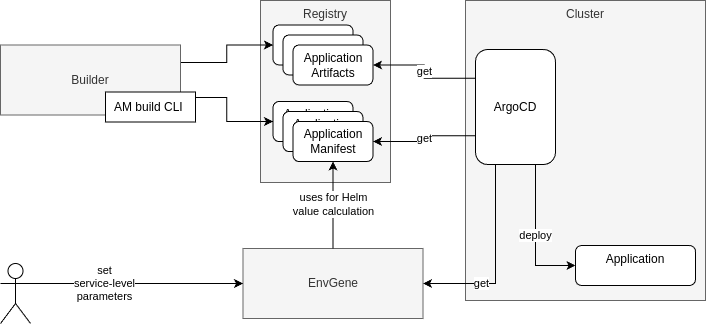

The diagram above was exported from draw.io. Its source (the exported page's mxGraphModel, read from the mxfile embedded in the PNG):
<mxGraphModel dx="2074" dy="1198" grid="1" gridSize="10" guides="1" tooltips="1" connect="1" arrows="1" fold="1" page="1" pageScale="1" pageWidth="850" pageHeight="1100" math="0" shadow="0">
  <root>
    <mxCell id="0" />
    <mxCell id="1" parent="0" />
    <mxCell id="hwNmpPmB5yivw2KPR0uw-1" value="&lt;div&gt;EnvGene&lt;/div&gt;" style="rounded=0;whiteSpace=wrap;html=1;verticalAlign=middle;fillColor=#f5f5f5;fontColor=#333333;strokeColor=#666666;" parent="1" vertex="1">
      <mxGeometry x="277.5" y="348" width="180" height="70" as="geometry" />
    </mxCell>
    <mxCell id="hwNmpPmB5yivw2KPR0uw-3" value="Cluster" style="rounded=0;whiteSpace=wrap;html=1;verticalAlign=top;fillColor=#f5f5f5;fontColor=#333333;strokeColor=#666666;" parent="1" vertex="1">
      <mxGeometry x="500" y="100" width="240" height="300" as="geometry" />
    </mxCell>
    <mxCell id="hwNmpPmB5yivw2KPR0uw-4" value="get" style="edgeStyle=orthogonalEdgeStyle;rounded=0;orthogonalLoop=1;jettySize=auto;html=1;exitX=0.25;exitY=1;exitDx=0;exitDy=0;entryX=1;entryY=0.5;entryDx=0;entryDy=0;" parent="1" source="hwNmpPmB5yivw2KPR0uw-7" target="hwNmpPmB5yivw2KPR0uw-1" edge="1">
      <mxGeometry x="0.3913" relative="1" as="geometry">
        <mxPoint x="390" y="340" as="targetPoint" />
        <mxPoint as="offset" />
      </mxGeometry>
    </mxCell>
    <mxCell id="hwNmpPmB5yivw2KPR0uw-5" value="deploy" style="edgeStyle=orthogonalEdgeStyle;rounded=0;orthogonalLoop=1;jettySize=auto;html=1;exitX=0.75;exitY=1;exitDx=0;exitDy=0;entryX=0;entryY=0.5;entryDx=0;entryDy=0;" parent="1" source="hwNmpPmB5yivw2KPR0uw-7" target="hwNmpPmB5yivw2KPR0uw-17" edge="1">
      <mxGeometry relative="1" as="geometry" />
    </mxCell>
    <mxCell id="hwNmpPmB5yivw2KPR0uw-7" value="ArgoCD" style="rounded=1;whiteSpace=wrap;html=1;" parent="1" vertex="1">
      <mxGeometry x="510" y="149" width="80" height="115" as="geometry" />
    </mxCell>
    <mxCell id="hwNmpPmB5yivw2KPR0uw-11" value="set&lt;div&gt;service-level&lt;/div&gt;&lt;div&gt;parameters&lt;/div&gt;" style="edgeStyle=orthogonalEdgeStyle;rounded=0;orthogonalLoop=1;jettySize=auto;html=1;entryX=0;entryY=0.5;entryDx=0;entryDy=0;exitX=1;exitY=0.3333333333333333;exitDx=0;exitDy=0;exitPerimeter=0;" parent="1" source="hwNmpPmB5yivw2KPR0uw-12" target="hwNmpPmB5yivw2KPR0uw-1" edge="1">
      <mxGeometry x="-0.3" relative="1" as="geometry">
        <mxPoint x="150" y="358" as="targetPoint" />
        <mxPoint as="offset" />
      </mxGeometry>
    </mxCell>
    <mxCell id="hwNmpPmB5yivw2KPR0uw-12" value="" style="shape=umlActor;verticalLabelPosition=bottom;verticalAlign=top;html=1;outlineConnect=0;" parent="1" vertex="1">
      <mxGeometry x="35" y="363" width="30" height="60" as="geometry" />
    </mxCell>
    <mxCell id="hwNmpPmB5yivw2KPR0uw-13" value="&lt;div&gt;Registry&lt;/div&gt;" style="rounded=0;whiteSpace=wrap;html=1;verticalAlign=top;fillColor=#f5f5f5;fontColor=#333333;strokeColor=#666666;" parent="1" vertex="1">
      <mxGeometry x="295" y="100" width="130" height="182" as="geometry" />
    </mxCell>
    <mxCell id="hwNmpPmB5yivw2KPR0uw-17" value="Application" style="rounded=1;whiteSpace=wrap;html=1;verticalAlign=top;" parent="1" vertex="1">
      <mxGeometry x="610" y="345" width="120" height="40" as="geometry" />
    </mxCell>
    <mxCell id="hwNmpPmB5yivw2KPR0uw-19" style="edgeStyle=orthogonalEdgeStyle;rounded=0;orthogonalLoop=1;jettySize=auto;html=1;exitX=1;exitY=0.25;exitDx=0;exitDy=0;entryX=0;entryY=0.5;entryDx=0;entryDy=0;" parent="1" source="hwNmpPmB5yivw2KPR0uw-20" target="hwNmpPmB5yivw2KPR0uw-31" edge="1">
      <mxGeometry relative="1" as="geometry">
        <mxPoint x="307.5" y="104.5" as="targetPoint" />
      </mxGeometry>
    </mxCell>
    <mxCell id="hwNmpPmB5yivw2KPR0uw-36" style="edgeStyle=orthogonalEdgeStyle;rounded=0;orthogonalLoop=1;jettySize=auto;html=1;exitX=1;exitY=0.75;exitDx=0;exitDy=0;entryX=0;entryY=0.5;entryDx=0;entryDy=0;" parent="1" source="hwNmpPmB5yivw2KPR0uw-20" target="hwNmpPmB5yivw2KPR0uw-27" edge="1">
      <mxGeometry relative="1" as="geometry" />
    </mxCell>
    <mxCell id="hwNmpPmB5yivw2KPR0uw-20" value="Builder" style="rounded=0;whiteSpace=wrap;html=1;verticalAlign=middle;fillColor=#f5f5f5;fontColor=#333333;strokeColor=#666666;" parent="1" vertex="1">
      <mxGeometry x="35" y="144.5" width="180" height="70" as="geometry" />
    </mxCell>
    <mxCell id="hwNmpPmB5yivw2KPR0uw-27" value="Application Manifest" style="rounded=1;whiteSpace=wrap;html=1;" parent="1" vertex="1">
      <mxGeometry x="307.5" y="201" width="80" height="40" as="geometry" />
    </mxCell>
    <mxCell id="hwNmpPmB5yivw2KPR0uw-29" value="Application Manifest" style="rounded=1;whiteSpace=wrap;html=1;" parent="1" vertex="1">
      <mxGeometry x="317.5" y="211" width="80" height="40" as="geometry" />
    </mxCell>
    <mxCell id="hwNmpPmB5yivw2KPR0uw-30" value="Application Manifest" style="rounded=1;whiteSpace=wrap;html=1;" parent="1" vertex="1">
      <mxGeometry x="327.5" y="221" width="80" height="40" as="geometry" />
    </mxCell>
    <mxCell id="hwNmpPmB5yivw2KPR0uw-31" value="Helm Chart" style="rounded=1;whiteSpace=wrap;html=1;" parent="1" vertex="1">
      <mxGeometry x="307.5" y="124.5" width="80" height="40" as="geometry" />
    </mxCell>
    <mxCell id="hwNmpPmB5yivw2KPR0uw-32" value="Helm Chart" style="rounded=1;whiteSpace=wrap;html=1;" parent="1" vertex="1">
      <mxGeometry x="317.5" y="134.5" width="80" height="40" as="geometry" />
    </mxCell>
    <mxCell id="hwNmpPmB5yivw2KPR0uw-33" value="Application&lt;div&gt;Artifacts&lt;/div&gt;" style="rounded=1;whiteSpace=wrap;html=1;" parent="1" vertex="1">
      <mxGeometry x="327.5" y="144.5" width="80" height="40" as="geometry" />
    </mxCell>
    <mxCell id="hwNmpPmB5yivw2KPR0uw-34" value="get" style="edgeStyle=orthogonalEdgeStyle;rounded=0;orthogonalLoop=1;jettySize=auto;html=1;exitX=0;exitY=0.25;exitDx=0;exitDy=0;" parent="1" source="hwNmpPmB5yivw2KPR0uw-7" target="hwNmpPmB5yivw2KPR0uw-33" edge="1">
      <mxGeometry relative="1" as="geometry" />
    </mxCell>
    <mxCell id="hwNmpPmB5yivw2KPR0uw-37" value="get" style="edgeStyle=orthogonalEdgeStyle;rounded=0;orthogonalLoop=1;jettySize=auto;html=1;exitX=0;exitY=0.75;exitDx=0;exitDy=0;" parent="1" source="hwNmpPmB5yivw2KPR0uw-7" target="hwNmpPmB5yivw2KPR0uw-30" edge="1">
      <mxGeometry relative="1" as="geometry" />
    </mxCell>
    <mxCell id="hwNmpPmB5yivw2KPR0uw-38" value="uses for Helm&lt;div&gt;value calculation&lt;/div&gt;" style="edgeStyle=orthogonalEdgeStyle;rounded=0;orthogonalLoop=1;jettySize=auto;html=1;exitX=0.5;exitY=0;exitDx=0;exitDy=0;entryX=0.5;entryY=1;entryDx=0;entryDy=0;" parent="1" source="hwNmpPmB5yivw2KPR0uw-1" target="hwNmpPmB5yivw2KPR0uw-30" edge="1">
      <mxGeometry relative="1" as="geometry" />
    </mxCell>
    <mxCell id="F9AB0clO09E_YAMVptii-1" value="AM build CLI&amp;nbsp;" style="rounded=0;whiteSpace=wrap;html=1;" vertex="1" parent="1">
      <mxGeometry x="140" y="191.5" width="90" height="30" as="geometry" />
    </mxCell>
  </root>
</mxGraphModel>